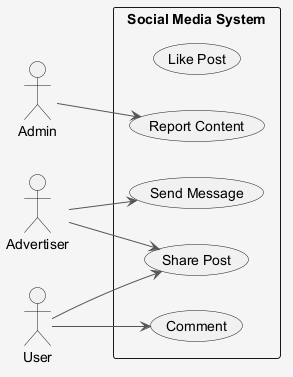

The diagram above was rendered by PlantUML. Its source (embedded in the PNG):
@startuml
skinparam shadowing false
skinparam backgroundColor #F5F5F5
skinparam ArrowColor #555555
left to right direction
actor "Advertiser" as A
actor "Admin" as A1
actor "User" as U
rectangle "Social Media System" {
  usecase "Like Post" as UC_LikePost
  usecase "Comment" as UC_Comment
  usecase "Share Post" as UC_SharePost
  usecase "Report Content" as UC_ReportContent
  usecase "Send Message" as UC_SendMessage
}
A --> UC_SendMessage
A --> UC_SharePost
A1 --> UC_ReportContent
U --> UC_Comment
U --> UC_SharePost
@enduml